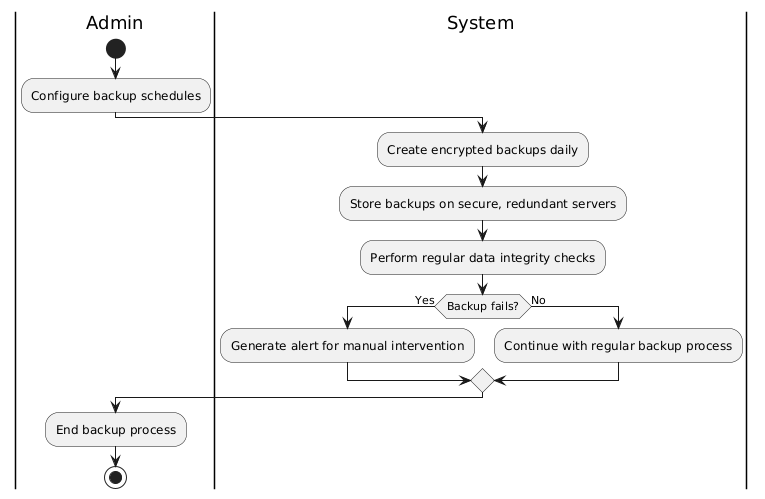

The diagram above was rendered by PlantUML. Its source (embedded in the PNG):
@startuml
|Admin|
start
:Configure backup schedules;

|System|
:Create encrypted backups daily;

|System|
:Store backups on secure, redundant servers;
:Perform regular data integrity checks;

if (Backup fails?) then (Yes)
  :Generate alert for manual intervention;
else (No)
  :Continue with regular backup process;
endif

|Admin|
:End backup process;
stop
@enduml